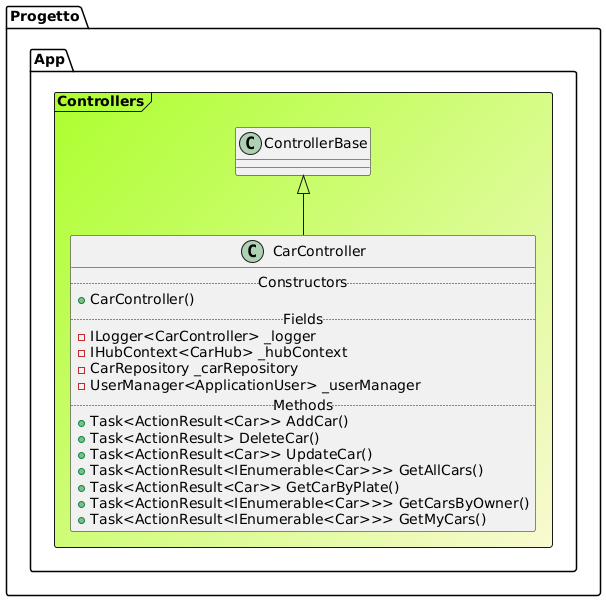

The diagram above was rendered by PlantUML. Its source (embedded in the PNG):
@startuml

Frame Progetto.App.Controllers #GreenYellow/LightGoldenRodYellow{
class "ControllerBase" as ControllerBase
class CarController extends ControllerBase{
.. Constructors ..
+CarController()
.. Fields ..
-ILogger<CarController> _logger
-IHubContext<CarHub> _hubContext
-CarRepository _carRepository
-UserManager<ApplicationUser> _userManager
.. Methods ..
+Task<ActionResult<Car>> AddCar()
+Task<ActionResult> DeleteCar()
+Task<ActionResult<Car>> UpdateCar()
+Task<ActionResult<IEnumerable<Car>>> GetAllCars()
+Task<ActionResult<Car>> GetCarByPlate()
+Task<ActionResult<IEnumerable<Car>>> GetCarsByOwner()
+Task<ActionResult<IEnumerable<Car>>> GetMyCars()
}
}
@enduml